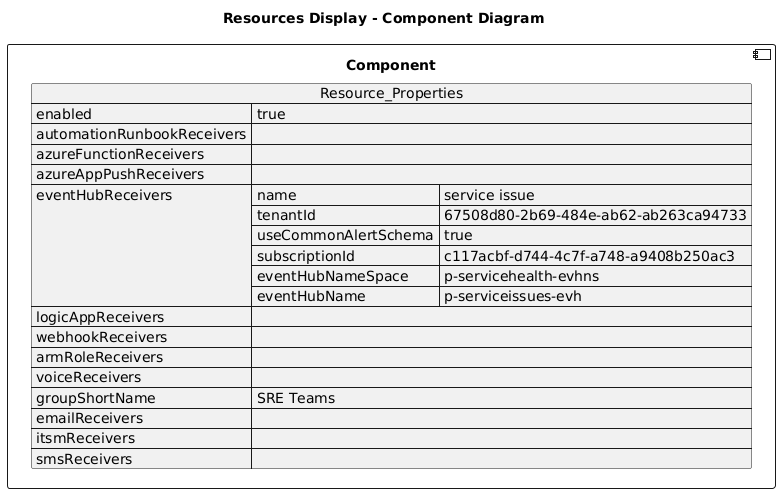

The diagram above was rendered by PlantUML. Its source (embedded in the PNG):
@startuml

title Resources Display - Component Diagram

component Component {

json  Resource_Properties {
  "enabled": true,
  "automationRunbookReceivers": [],
  "azureFunctionReceivers": [],
  "azureAppPushReceivers": [],
  "eventHubReceivers": [
    {
      "name": "service issue",
      "tenantId": "67508d80-2b69-484e-ab62-ab263ca94733",
      "useCommonAlertSchema": true,
      "subscriptionId": "c117acbf-d744-4c7f-a748-a9408b250ac3",
      "eventHubNameSpace": "p-servicehealth-evhns",
      "eventHubName": "p-serviceissues-evh"
    }
  ],
  "logicAppReceivers": [],
  "webhookReceivers": [],
  "armRoleReceivers": [],
  "voiceReceivers": [],
  "groupShortName": "SRE Teams",
  "emailReceivers": [],
  "itsmReceivers": [],
  "smsReceivers": []
}
}
@enduml